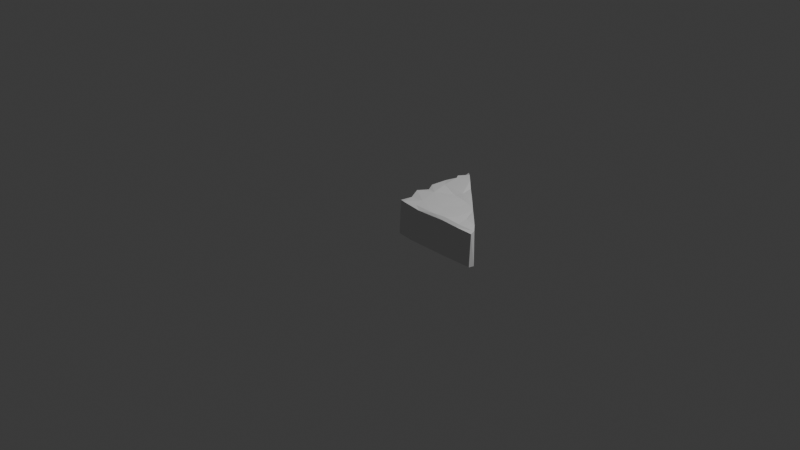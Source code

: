 # Source: right_triangle_001_mid_res.blend  (saved by Blender 5.1.30; exported with 4.5.12 LTS)
import bpy
from mathutils import Matrix  # noqa: F401  (used for matrix-valued properties, if any)

bpy.ops.wm.read_factory_settings(use_empty=True)
scene = bpy.context.scene
scene.name = 'Scene'

# ---- collections
col_collection = bpy.data.collections.new('Collection'); scene.collection.children.link(col_collection)

# ---- world
world_world = bpy.data.worlds.new('World'); scene.world = world_world
world_world.use_nodes = True; world_world.node_tree.nodes.clear()
_N = world_world.node_tree.nodes; _L = world_world.node_tree.links
n0 = _N.new('ShaderNodeOutputWorld'); n0.name = 'World Output'; n0.location = (200, 100)
n1 = _N.new('ShaderNodeBackground'); n1.name = 'Background'; n1.location = (-200, 100)
n1.inputs[0].default_value = (0.05088, 0.05088, 0.05088, 1.0)
_L.new(n1.outputs[0], n0.inputs[0])
n0.is_active_output = True
world_world.color = (0.05088, 0.05088, 0.05088)
world_world.sun_shadow_jitter_overblur = 0.0

# ---- cameras
cam_camera = bpy.data.cameras.new('Camera')
cam_camera.clip_end = 100.0
cam_camera.ortho_scale = 7.314

# ---- lights
light_light = bpy.data.lights.new('Light', 'POINT')
light_light.energy = 1000.0
light_light.shadow_soft_size = 0.1

# ---- meshes
me_cube_001 = bpy.data.meshes.new('Cube.001')
me_cube_001.from_pydata([(-0.03291, 0.2834, -0.1822), (-0.005285, 0.4058, -0.1674), (0.004318, 0.001357, -0.1612), (-0.002364, 0.1529, -0.1634), (-0.005322, 0.03115, 0.2), (0.02556, 0.3941, 0.211), (0.1934, 0.4439, -0.1825), (0.09819, 0.08101, -0.1932), (0.1818, -0.01692, -0.1641), (0.2306, 0.08442, -0.1751), (0.3142, 0.5138, -0.1618), (0.4635, 0.07475, -0.1794), (0.3961, 0.2085, -0.1782), (0.2945, -0.01347, 0.2002), (0.5394, 0.3433, -0.1765), (-0.02925, 0.7149, -0.173), (-0.0004745, 0.5834, -0.1603), (0.003011, 0.7991, -0.1801), (-0.00478, 0.9837, -0.1653), (-0.007545, 0.8552, 0.2155), (-0.02588, 0.7012, 0.2059), (0.03205, 0.9905, -0.1738), (0.1191, 0.5823, -0.1772), (0.2665, 0.5979, -0.1876), (0.3887, 0.6426, -0.1781), (0.4729, 0.5587, -0.1845), (-0.02735, 0.2767, 0.2226), (0.02711, 0.1479, 0.204), (0.07057, -0.006156, 0.2189), (0.1381, 0.3594, 0.2308), (0.1855, 0.1462, 0.2188), (0.2167, 0.03217, 0.2179), (0.4156, 0.188, 0.2176), (0.2863, 0.4997, 0.2038), (0.4659, 0.01679, 0.2235), (0.5241, 0.4375, 0.2177), (0.5432, 0.3289, 0.2189), (0.5213, 0.08869, 0.22), (0.0117, 0.9216, 0.187), (-0.03502, 0.4989, 0.211), (0.06027, 0.5904, 0.216), (0.03539, 0.7937, 0.2228), (0.07754, 0.944, 0.2242), (0.1834, 0.8414, 0.2262), (0.347, 0.5597, 0.2189), (0.2984, 0.7294, 0.204), (0.4472, 0.5843, 0.2264), (0.651, 0.07149, -0.177), (0.7608, 0.1809, -0.171), (0.63, -0.005713, -0.1741), (0.6975, 0.3401, -0.1798), (0.7592, 0.08652, -0.1855), (0.9874, -0.01062, -0.165), (0.8938, 0.03151, -0.1863), (1.001, 0.04386, -0.1668), (0.6167, -0.003085, 0.2046), (0.6094, 0.03082, 0.2277), (0.6826, 0.1113, 0.2212), (0.8001, -0.005531, 0.1969), (0.7762, 0.264, 0.227), (0.7724, 0.1659, 0.2157), (0.8015, 0.02699, 0.2183), (0.936, 0.1074, 0.2266), (0.9913, 0.04198, 0.2063), (1.0, -0.007881, 0.196), (0.2712, 0.7576, -0.1676), (0.5753, 0.4605, 0.2238), (0.8531, 0.1886, -0.1845), (0.5668, 0.4644, -0.1765), (0.6934, 0.3439, 0.2208), (-0.03938, 0.5157, -0.1587), (0.01511, 0.9974, 0.2094)], [], [(3, 7, 2), (7, 9, 8), (0, 12, 9), (9, 11, 8), (6, 12, 0), (12, 11, 9), (6, 14, 12), (11, 49, 8), (39, 16, 70), (20, 17, 15), (19, 18, 17), (22, 6, 1), (15, 22, 16), (22, 23, 10), (23, 24, 10), (65, 24, 23), (24, 25, 10), (27, 26, 3), (4, 27, 3), (5, 26, 29), (39, 5, 29), (26, 30, 29), (28, 8, 13), (31, 28, 13), (33, 29, 35), (30, 34, 32), (32, 34, 37), (35, 29, 36), (34, 13, 55), (20, 41, 17), (20, 15, 16), (38, 71, 18), (39, 20, 16), (20, 39, 40), (71, 38, 42), (19, 41, 43), (19, 43, 42), (41, 40, 43), (40, 29, 33), (40, 33, 44), (43, 44, 45), (68, 50, 14), (12, 14, 48), (51, 52, 49), (48, 67, 51), (53, 52, 51), (53, 54, 52), (36, 32, 57), (56, 34, 55), (36, 69, 35), (37, 56, 57), (36, 57, 69), (55, 49, 52), (58, 55, 52), (57, 61, 60), (61, 58, 63), (63, 58, 64), (62, 61, 63), (64, 52, 54), (58, 52, 64), (26, 1, 0), (4, 2, 28), (7, 8, 2), (28, 2, 8), (3, 9, 7), (0, 9, 3), (1, 6, 0), (10, 68, 6), (6, 68, 14), (12, 48, 11), (16, 22, 1), (21, 17, 18), (21, 65, 17), (22, 10, 6), (15, 23, 22), (17, 23, 15), (10, 25, 68), (26, 0, 3), (1, 39, 70), (5, 39, 1), (4, 3, 2), (5, 1, 26), (27, 4, 28), (27, 28, 30), (26, 27, 30), (30, 28, 31), (29, 30, 32), (31, 13, 34), (30, 31, 34), (29, 32, 36), (44, 33, 35), (13, 8, 55), (38, 18, 19), (41, 19, 17), (20, 40, 41), (19, 42, 38), (40, 39, 29), (43, 40, 44), (35, 66, 44), (11, 47, 49), (48, 47, 11), (51, 49, 47), (48, 51, 47), (14, 50, 48), (48, 50, 67), (51, 67, 53), (67, 54, 53), (8, 49, 55), (37, 34, 56), (32, 37, 57), (66, 35, 69), (56, 55, 61), (57, 56, 61), (61, 55, 58), (69, 57, 60), (59, 69, 60), (60, 61, 62), (60, 62, 59), (64, 54, 63), (16, 1, 70), (18, 71, 21), (23, 17, 65), (45, 44, 46), (44, 66, 46), (42, 43, 45, 46, 66, 69, 59, 62, 63, 54, 67, 50, 68, 25, 24, 65, 21, 71)])
_uv = me_cube_001.uv_layers.new(name='UVMap')
_uv.uv.foreach_set('vector', [0.0, 0.0, 0.0, 0.0, 0.0, 0.0, 0.0, 0.0, 0.0, 0.0, 0.0, 0.0, 0.0, 0.0, 0.0, 0.0, 0.0, 0.0, 0.0, 0.0, 0.0, 0.0, 0.0, 0.0, 0.0, 0.0, 0.0, 0.0, 0.0, 0.0, 0.0, 0.0, 0.0, 0.0, 0.0, 0.0, 0.0, 0.0, 0.0, 0.0, 0.0, 0.0, 0.0, 0.0, 0.0, 0.0, 0.0, 0.0, 0.0, 0.0, 0.0, 0.0, 0.0, 0.0, 0.0, 0.0, 0.0, 0.0, 0.0, 0.0, 0.0, 0.0, 0.0, 0.0, 0.0, 0.0, 0.0, 0.0, 0.0, 0.0, 0.0, 0.0, 0.0, 0.0, 0.0, 0.0, 0.0, 0.0, 0.0, 0.0, 0.0, 0.0, 0.0, 0.0, 0.0, 0.0, 0.0, 0.0, 0.0, 0.0, 0.0, 0.0, 0.0, 0.0, 0.0, 0.0, 0.0, 0.0, 0.0, 0.0, 0.0, 0.0, 0.0, 0.0, 0.0, 0.0, 0.0, 0.0, 0.0, 0.0, 0.0, 0.0, 0.0, 0.0, 0.0, 0.0, 0.0, 0.0, 0.0, 0.0, 0.0, 0.0, 0.0, 0.0, 0.0, 0.0, 0.0, 0.0, 0.0, 0.0, 0.0, 0.0, 0.0, 0.0, 0.0, 0.0, 0.0, 0.0, 0.0, 0.0, 0.0, 0.0, 0.0, 0.0, 0.0, 0.0, 0.0, 0.0, 0.0, 0.0, 0.0, 0.0, 0.0, 0.0, 0.0, 0.0, 0.0, 0.0, 0.0, 0.0, 0.0, 0.0, 0.0, 0.0, 0.0, 0.0, 0.0, 0.0, 0.0, 0.0, 0.0, 0.0, 0.0, 0.0, 0.0, 0.0, 0.0, 0.0, 0.0, 0.0, 0.0, 0.0, 0.0, 0.0, 0.0, 0.0, 0.0, 0.0, 0.0, 0.0, 0.0, 0.0, 0.0, 0.0, 0.0, 0.0, 0.0, 0.0, 0.0, 0.0, 0.0, 0.0, 0.0, 0.0, 0.0, 0.0, 0.0, 0.0, 0.0, 0.0, 0.0, 0.0, 0.0, 0.0, 0.0, 0.0, 0.0, 0.0, 0.0, 0.0, 0.0, 0.0, 0.0, 0.0, 0.0, 0.0, 0.0, 0.0, 0.0, 0.0, 0.0, 0.0, 0.0, 0.0, 0.0, 0.0, 0.0, 0.0, 0.0, 0.0, 0.0, 0.0, 0.0, 0.0, 0.0, 0.0, 0.0, 0.0, 0.0, 0.0, 0.0, 0.0, 0.0, 0.0, 0.0, 0.0, 0.0, 0.0, 0.0, 0.0, 0.0, 0.0, 0.0, 0.0, 0.0, 0.0, 0.0, 0.0, 0.0, 0.0, 0.0, 0.0, 0.0, 0.0, 0.0, 0.0, 0.0, 0.0, 0.0, 0.0, 0.0, 0.0, 0.0, 0.0, 0.0, 0.0, 0.0, 0.0, 0.0, 0.0, 0.0, 0.0, 0.0, 0.0, 0.0, 0.0, 0.0, 0.0, 0.0, 0.0, 0.0, 0.0, 0.0, 0.0, 0.0, 0.0, 0.0, 0.0, 0.0, 0.0, 0.0, 0.0, 0.0, 0.0, 0.0, 0.0, 0.0, 0.0, 0.0, 0.0, 0.0, 0.0, 0.0, 0.0, 0.0, 0.0, 0.0, 0.0, 0.0, 0.0, 0.0, 0.0, 0.0, 0.0, 0.0, 0.0, 0.0, 0.0, 0.0, 0.0, 0.0, 0.0, 0.0, 0.0, 0.0, 0.0, 0.0, 0.0, 0.0, 0.0, 0.0, 0.0, 0.0, 0.0, 0.0, 0.0, 0.0, 0.0, 0.0, 0.0, 0.0, 0.0, 0.0, 0.0, 0.0, 0.0, 0.0, 0.0, 0.0, 0.0, 0.0, 0.0, 0.0, 0.0, 0.0, 0.0, 0.0, 0.0, 0.0, 0.0, 0.0, 0.0, 0.0, 0.0, 0.0, 0.0, 0.0, 0.0, 0.0, 0.0, 0.0, 0.0, 0.0, 0.0, 0.0, 0.0, 0.0, 0.0, 0.0, 0.0, 0.0, 0.0, 0.0, 0.0, 0.0, 0.0, 0.0, 0.0, 0.0, 0.0, 0.0, 0.0, 0.0, 0.0, 0.0, 0.0, 0.0, 0.0, 0.0, 0.0, 0.0, 0.0, 0.0, 0.0, 0.0, 0.0, 0.0, 0.0, 0.0, 0.0, 0.0, 0.0, 0.0, 0.0, 0.0, 0.0, 0.0, 0.0, 0.0, 0.0, 0.0, 0.0, 0.0, 0.0, 0.0, 0.0, 0.0, 0.0, 0.0, 0.0, 0.0, 0.0, 0.0, 0.0, 0.0, 0.0, 0.0, 0.0, 0.0, 0.0, 0.0, 0.0, 0.0, 0.0, 0.0, 0.0, 0.0, 0.0, 0.0, 0.0, 0.0, 0.0, 0.0, 0.0, 0.0, 0.0, 0.0, 0.0, 0.0, 0.0, 0.0, 0.0, 0.0, 0.0, 0.0, 0.0, 0.0, 0.0, 0.0, 0.0, 0.0, 0.0, 0.0, 0.0, 0.0, 0.0, 0.0, 0.0, 0.0, 0.0, 0.0, 0.0, 0.0, 0.0, 0.0, 0.0, 0.0, 0.0, 0.0, 0.0, 0.0, 0.0, 0.0, 0.0, 0.0, 0.0, 0.0, 0.0, 0.0, 0.0, 0.0, 0.0, 0.0, 0.0, 0.0, 0.0, 0.0, 0.0, 0.0, 0.0, 0.0, 0.0, 0.0, 0.0, 0.0, 0.0, 0.0, 0.0, 0.0, 0.0, 0.0, 0.0, 0.0, 0.0, 0.0, 0.0, 0.0, 0.0, 0.0, 0.0, 0.0, 0.0, 0.0, 0.0, 0.0, 0.0, 0.0, 0.0, 0.0, 0.0, 0.0, 0.0, 0.0, 0.0, 0.0, 0.0, 0.0, 0.0, 0.0, 0.0, 0.0, 0.0, 0.0, 0.0, 0.0, 0.0, 0.0, 0.0, 0.0, 0.0, 0.0, 0.0, 0.0, 0.0, 0.0, 0.0, 0.0, 0.0, 0.0, 0.0, 0.0, 0.0, 0.0, 0.0, 0.0, 0.0, 0.0, 0.0, 0.0, 0.0, 0.0, 0.0, 0.0, 0.0, 0.0, 0.0, 0.0, 0.0, 0.0, 0.0, 0.0, 0.0, 0.0, 0.0, 0.0, 0.0, 0.0, 0.0, 0.0, 0.0, 0.0, 0.0, 0.0, 0.0, 0.0, 0.0, 0.0, 0.0, 0.0, 0.0, 0.0, 0.0, 0.0, 0.0, 0.0, 0.0, 0.0, 0.0, 0.0, 0.0, 0.0, 0.0, 0.0, 0.0, 0.0, 0.0, 0.0, 0.0, 0.0, 0.0, 0.0, 0.0, 0.0, 0.0, 0.0, 0.0, 0.0, 0.0, 0.0, 0.0, 0.0, 0.0, 0.0, 0.0, 0.0, 0.0, 0.0, 0.0, 0.0, 0.0, 0.0, 0.0, 0.0, 0.0, 0.0, 0.0, 0.0, 0.0, 0.0, 0.0, 0.0, 0.0, 0.0, 0.0, 0.0, 0.0, 0.0, 0.0, 0.0, 0.0, 0.0, 0.0, 0.0, 0.0, 0.0, 0.0, 0.0, 0.0, 0.0, 0.0, 0.0, 0.0, 0.0, 0.0, 0.0, 0.0, 0.0, 0.0, 0.0, 0.0, 0.0, 0.0, 0.0, 0.0, 0.0, 0.0, 0.0, 0.0, 0.0, 0.0, 0.0, 0.0, 0.0, 0.0, 0.0, 0.0, 0.0, 0.0, 0.0, 0.0, 0.0, 0.0, 0.0, 0.0, 0.0, 0.0, 0.0, 0.0, 0.0, 0.0, 0.0, 0.0, 0.0, 0.0, 0.852, 0.523, 0.8286, 0.5464, 0.7993, 0.5757, 0.7674, 0.6076, 0.7392, 0.6358, 0.7125, 0.6625, 0.6944, 0.6806, 0.6579, 0.7171, 0.6467, 0.7283, 0.6446, 0.7304, 0.6779, 0.6971, 0.7116, 0.6634, 0.7388, 0.6362, 0.7612, 0.6138, 0.7795, 0.5955, 0.8069, 0.5681, 0.8592, 0.5158, 0.8606, 0.5144])
me_cube_001.materials.append(None)
me_cube_001.update()

# ---- objects
ob_light = bpy.data.objects.new('Light', light_light)
ob_camera = bpy.data.objects.new('Camera', cam_camera)
ob_cube = bpy.data.objects.new('Cube', me_cube_001)

# ---- transforms, parenting, visibility, modifiers, constraints
ob_light.location = (4.076, 1.005, 5.904)
ob_light.rotation_euler = (0.6503, 0.05522, 1.866)
ob_light.lock_rotations_4d = False
ob_light.empty_display_type = 'ARROWS'
ob_light.color = (0.0, 0.0, 0.0, 0.0)
ob_light.lineart.crease_threshold = 0.0
ob_camera.location = (7.359, -6.926, 4.958)
ob_camera.rotation_euler = (1.109, 0.0, 0.8149)
ob_camera.lock_rotations_4d = False
ob_camera.empty_display_type = 'ARROWS'
ob_camera.color = (0.0, 0.0, 0.0, 0.0)
ob_camera.display_type = 'WIRE'
ob_camera.lineart.crease_threshold = 0.0
ob_cube.location = (0.0, 0.0, 0.0)

# ---- collection membership
col_collection.objects.link(ob_light)
col_collection.objects.link(ob_camera)
col_collection.objects.link(ob_cube)

# ---- scene / render settings (as saved in the file)
scene.camera = ob_camera
scene.frame_start = 1; scene.frame_end = 250; scene.frame_set(1)
scene.render.engine = 'BLENDER_EEVEE_NEXT'
scene.render.bake_bias = 0.0
scene.render.bake_samples = 0
scene.cycles.sampling_pattern = 'TABULATED_SOBOL'
scene.eevee.use_volume_custom_range = False
bpy.context.view_layer.update()
